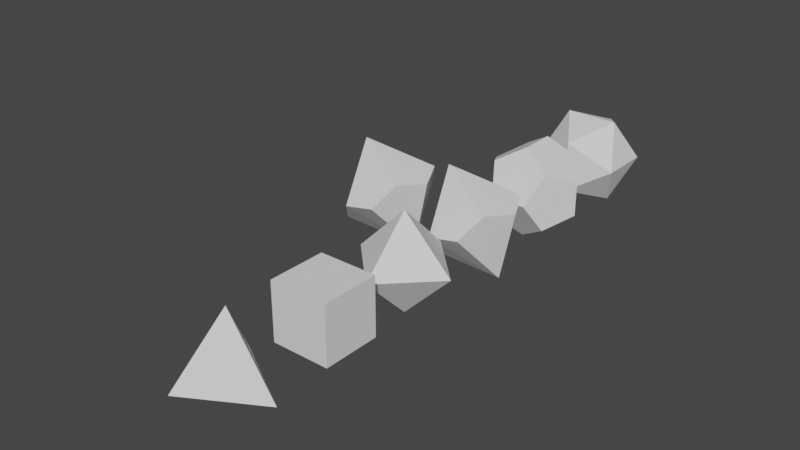 # Source: Dice.blend  (saved by Blender 2.83.18; exported with 4.5.12 LTS)
import bpy
from mathutils import Matrix  # noqa: F401  (used for matrix-valued properties, if any)

bpy.ops.wm.read_factory_settings(use_empty=True)
scene = bpy.context.scene
scene.name = 'Scene'

# ---- collections
col_collection = bpy.data.collections.new('Collection'); scene.collection.children.link(col_collection)

# ---- world
world_world = bpy.data.worlds.new('World'); scene.world = world_world
world_world.use_nodes = True; world_world.node_tree.nodes.clear()
_N = world_world.node_tree.nodes; _L = world_world.node_tree.links
n0 = _N.new('ShaderNodeOutputWorld'); n0.name = 'World Output'; n0.location = (300, 300)
n1 = _N.new('ShaderNodeBackground'); n1.name = 'Background'; n1.location = (10, 300)
n1.inputs[0].default_value = (0.05088, 0.05088, 0.05088, 1.0)
_L.new(n1.outputs[0], n0.inputs[0])
n0.is_active_output = True
world_world.color = (0.05088, 0.05088, 0.05088)
world_world.use_sun_shadow = False
world_world.sun_shadow_jitter_overblur = 0.0

# ---- meshes
me_solid = bpy.data.meshes.new('Solid')
me_solid.from_pydata([(0.0, 0.0, 1.0), (0.9428, 0.0, -0.3333), (-0.4714, 0.8165, -0.3333), (-0.4714, -0.8165, -0.3333)], [], [(0, 1, 2), (0, 2, 3), (0, 3, 1), (1, 3, 2)])
_uv = me_solid.uv_layers.new(name='UVMap')
_uv.uv.foreach_set('vector', [0.866, 0.9999, 0.433, 0.75, 0.866, 0.5, 0.866, 9.304e-05, 0.866, 0.5, 0.433, 0.25, 9.304e-05, 0.5, 0.433, 0.25, 0.433, 0.75, 0.433, 0.75, 0.433, 0.25, 0.866, 0.5])
me_solid.materials.append(None)
me_solid.use_remesh_fix_poles = True
me_solid.use_remesh_preserve_attributes = False
me_solid.use_mirror_vertex_groups = False
me_solid.update()
me_solid_001 = bpy.data.meshes.new('Solid.001')
me_solid_001.from_pydata([(-0.5774, -0.5774, -0.5774), (0.5774, -0.5774, -0.5774), (0.5774, 0.5774, -0.5774), (-0.5774, 0.5774, -0.5774), (-0.5774, -0.5774, 0.5774), (0.5774, -0.5774, 0.5774), (0.5774, 0.5774, 0.5774), (-0.5774, 0.5774, 0.5774)], [], [(0, 3, 2, 1), (0, 1, 5, 4), (0, 4, 7, 3), (6, 5, 1, 2), (6, 2, 3, 7), (6, 7, 4, 5)])
_uv = me_solid_001.uv_layers.new(name='UVMap')
_uv.uv.foreach_set('vector', [0.25, 0.25, 0.5, 0.25, 0.5, 0.5, 0.25, 0.5, 8.666e-05, 0.5, 0.25, 0.5, 0.25, 0.75, 8.659e-05, 0.75, 0.25, 0.25, 0.25, 8.659e-05, 0.5, 8.663e-05, 0.5, 0.25, 0.5, 0.75, 0.25, 0.75, 0.25, 0.5, 0.5, 0.5, 0.5, 0.75, 0.5, 0.5, 0.75, 0.5, 0.75, 0.75, 0.5, 0.75, 0.5, 0.9999, 0.25, 0.9999, 0.25, 0.75])
me_solid_001.use_remesh_fix_poles = True
me_solid_001.use_remesh_preserve_attributes = False
me_solid_001.use_mirror_vertex_groups = False
me_solid_001.update()
me_solid_002 = bpy.data.meshes.new('Solid.002')
me_solid_002.from_pydata([(1.0, 0.0, 0.0), (-1.0, 0.0, 0.0), (0.0, 1.0, 0.0), (0.0, -1.0, 0.0), (0.0, 0.0, 1.0), (0.0, 0.0, -1.0)], [], [(4, 0, 2), (4, 2, 1), (4, 1, 3), (4, 3, 0), (5, 2, 0), (5, 1, 2), (5, 3, 1), (5, 0, 3)])
_uv = me_solid_002.uv_layers.new(name='UVMap')
_uv.uv.foreach_set('vector', [0.433, 0.5, 0.2887, 0.75, 0.1444, 0.5, 0.433, 0.5, 0.1444, 0.5, 0.2887, 0.25, 0.433, 6.58e-05, 0.2887, 0.25, 0.1444, 6.58e-05, 0.433, 0.9999, 0.1444, 0.9999, 0.2887, 0.75, 6.585e-05, 0.75, 0.1444, 0.5, 0.2887, 0.75, 6.58e-05, 0.25, 0.2887, 0.25, 0.1444, 0.5, 6.58e-05, 0.25, 0.1444, 6.58e-05, 0.2887, 0.25, 6.585e-05, 0.75, 0.2887, 0.75, 0.1444, 0.9999])
me_solid_002.use_remesh_fix_poles = True
me_solid_002.use_remesh_preserve_attributes = False
me_solid_002.use_mirror_vertex_groups = False
me_solid_002.update()
me_solid_003 = bpy.data.meshes.new('Solid.003')
me_solid_003.from_pydata([(0.5774, 0.5774, 0.5774), (0.5774, 0.5774, -0.5774), (0.5774, -0.5774, 0.5774), (0.5774, -0.5774, -0.5774), (-0.5774, 0.5774, 0.5774), (-0.5774, 0.5774, -0.5774), (-0.5774, -0.5774, 0.5774), (-0.5774, -0.5774, -0.5774), (0.3568, 0.9342, 0.0), (-0.3568, 0.9342, 0.0), (0.3568, -0.9342, 0.0), (-0.3568, -0.9342, 0.0), (0.9342, 0.0, 0.3568), (0.9342, 0.0, -0.3568), (-0.9342, 0.0, 0.3568), (-0.9342, 0.0, -0.3568), (0.0, 0.3568, 0.9342), (0.0, -0.3568, 0.9342), (0.0, 0.3568, -0.9342), (0.0, -0.3568, -0.9342)], [], [(5, 15, 14, 4, 9), (19, 18, 1, 13, 3), (12, 13, 1, 8, 0), (15, 5, 18, 19, 7), (16, 17, 2, 12, 0), (8, 9, 4, 16, 0), (11, 6, 14, 15, 7), (19, 3, 10, 11, 7), (1, 18, 5, 9, 8), (11, 10, 2, 17, 6), (2, 10, 3, 13, 12), (4, 14, 6, 17, 16)])
_uv = me_solid_003.uv_layers.new(name='UVMap')
_uv.uv.foreach_set('vector', [0.305, 0.6414, 0.1886, 0.6793, 0.1166, 0.5802, 0.1886, 0.4811, 0.305, 0.5189, 0.305, 0.8396, 0.377, 0.7405, 0.4935, 0.7784, 0.4935, 0.9008, 0.377, 0.9387, 0.305, 0.1983, 0.4215, 0.1604, 0.4935, 0.2595, 0.4215, 0.3586, 0.305, 0.3207, 0.1886, 0.6793, 0.305, 0.6414, 0.377, 0.7405, 0.305, 0.8396, 0.1886, 0.8017, 0.1886, 0.3586, 0.1166, 0.2595, 0.1886, 0.1604, 0.305, 0.1983, 0.305, 0.3207, 0.377, 0.4198, 0.305, 0.5189, 0.1886, 0.4811, 0.1886, 0.3586, 0.305, 0.3207, 0.07207, 0.8396, 7.024e-05, 0.7405, 0.07207, 0.6414, 0.1886, 0.6793, 0.1886, 0.8017, 0.305, 0.8396, 0.305, 0.9621, 0.1886, 0.9999, 0.1166, 0.9008, 0.1886, 0.8017, 0.4935, 0.7027, 0.377, 0.7405, 0.305, 0.6414, 0.377, 0.5423, 0.4935, 0.5802, 7.054e-05, 0.09916, 0.1166, 0.06131, 0.1886, 0.1604, 0.1166, 0.2595, 7.054e-05, 0.2216, 0.1886, 0.1604, 0.1886, 0.03792, 0.305, 7.024e-05, 0.377, 0.09916, 0.305, 0.1983, 0.1166, 0.4577, 7.043e-05, 0.4198, 7.046e-05, 0.2973, 0.1166, 0.2595, 0.1886, 0.3586])
me_solid_003.use_remesh_fix_poles = True
me_solid_003.use_remesh_preserve_attributes = False
me_solid_003.use_mirror_vertex_groups = False
me_solid_003.update()
me_solid_004 = bpy.data.meshes.new('Solid.004')
me_solid_004.from_pydata([(0.8507, 0.5257, 0.0), (-0.8507, 0.5257, 0.0), (0.8507, -0.5257, 0.0), (-0.8507, -0.5257, 0.0), (0.5257, 0.0, 0.8507), (0.5257, 0.0, -0.8507), (-0.5257, 0.0, 0.8507), (-0.5257, 0.0, -0.8507), (0.0, 0.8507, 0.5257), (0.0, -0.8507, 0.5257), (0.0, 0.8507, -0.5257), (0.0, -0.8507, -0.5257)], [], [(0, 8, 4), (0, 5, 10), (2, 4, 9), (2, 11, 5), (1, 6, 8), (1, 10, 7), (3, 9, 6), (3, 7, 11), (0, 10, 8), (1, 8, 10), (2, 9, 11), (3, 11, 9), (4, 2, 0), (5, 0, 2), (6, 1, 3), (7, 3, 1), (8, 6, 4), (9, 4, 6), (10, 5, 7), (11, 7, 5)])
_uv = me_solid_004.uv_layers.new(name='UVMap')
_uv.uv.foreach_set('vector', [0.3149, 0.2728, 0.1575, 0.3637, 0.1575, 0.1819, 0.3149, 0.2728, 0.4724, 0.3637, 0.3149, 0.4546, 0.3149, 0.09097, 0.1575, 0.1819, 0.1575, 6.872e-05, 0.3149, 0.9999, 0.3149, 0.8181, 0.4724, 0.909, 0.1575, 0.5454, 6.872e-05, 0.4546, 0.1575, 0.3637, 0.1575, 0.5454, 0.3149, 0.4546, 0.3149, 0.6363, 0.1575, 0.7272, 0.1575, 0.909, 6.873e-05, 0.8181, 0.1575, 0.7272, 0.3149, 0.6363, 0.3149, 0.8181, 0.3149, 0.2728, 0.3149, 0.4546, 0.1575, 0.3637, 0.1575, 0.5454, 0.1575, 0.3637, 0.3149, 0.4546, 0.3149, 0.9999, 0.1575, 0.909, 0.3149, 0.8181, 0.1575, 0.7272, 0.3149, 0.8181, 0.1575, 0.909, 0.1575, 0.1819, 0.3149, 0.09097, 0.3149, 0.2728, 0.4724, 0.1819, 0.3149, 0.2728, 0.3149, 0.09097, 6.872e-05, 0.6363, 0.1575, 0.5454, 0.1575, 0.7272, 0.3149, 0.6363, 0.1575, 0.7272, 0.1575, 0.5454, 0.1575, 0.3637, 6.873e-05, 0.2728, 0.1575, 0.1819, 0.1575, 6.872e-05, 0.1575, 0.1819, 6.876e-05, 0.09097, 0.3149, 0.4546, 0.4724, 0.5454, 0.3149, 0.6363, 0.3149, 0.8181, 0.3149, 0.6363, 0.4724, 0.7272])
me_solid_004.materials.append(None)
me_solid_004.use_remesh_fix_poles = True
me_solid_004.use_remesh_preserve_attributes = False
me_solid_004.use_mirror_vertex_groups = False
me_solid_004.update()
me_solid_006 = bpy.data.meshes.new('Solid.006')
me_solid_006.from_pydata([(0.6168, 0.5774, 0.5136), (0.6168, -0.5774, 0.5136), (0.6018, 0.0, -0.9737), (-0.6168, 0.5774, -0.5136), (-0.6018, 0.0, 0.9737), (-0.6168, -0.5774, -0.5136), (0.3174, 0.9342, 0.0638), (-0.3174, 0.9342, -0.0638), (0.3174, -0.9342, 0.0638), (-0.3174, -0.9342, -0.0638), (0.8947, 0.0, 0.4206), (-0.8947, 0.0, -0.4206)], [], [(3, 11, 4, 7), (10, 2, 6, 0), (11, 3, 2, 5), (4, 1, 10, 0), (6, 7, 4, 0), (9, 4, 11, 5), (2, 8, 9, 5), (2, 3, 7, 6), (9, 8, 1, 4), (1, 8, 2, 10)])
_uv = me_solid_006.uv_layers.new(name='UVMap')
_uv.uv.foreach_set('vector', [0.2051, 0.5455, 0.2512, 0.4545, 0.4563, 0.5455, 0.2512, 0.6364, 0.2051, 0.9091, 1.866e-06, 0.8182, 0.2051, 0.7273, 0.2512, 0.8182, 0.2512, 0.4545, 0.2051, 0.5455, 0.0, 0.4545, 0.2051, 0.3636, 0.4563, 0.9091, 0.2512, 1.0, 0.2051, 0.9091, 0.2512, 0.8182, 0.2051, 0.7273, 0.2512, 0.6364, 0.4563, 0.7273, 0.2512, 0.8182, 0.2512, 0.2727, 0.4563, 0.3636, 0.2512, 0.4545, 0.2051, 0.3636, 1.066e-06, 0.2727, 0.2051, 0.1818, 0.2512, 0.2727, 0.2051, 0.3636, 5.573e-07, 0.6364, 0.2051, 0.5455, 0.2512, 0.6364, 0.2051, 0.7273, 0.2512, 0.2727, 0.2051, 0.1818, 0.2513, 0.09091, 0.4563, 0.1818, 0.2513, 0.09091, 0.2051, 0.1818, 2.786e-06, 0.09091, 0.2051, 0.0])
me_solid_006.use_remesh_fix_poles = True
me_solid_006.use_remesh_preserve_attributes = False
me_solid_006.use_mirror_vertex_groups = False
me_solid_006.update()
me_solid_005 = bpy.data.meshes.new('Solid.005')
me_solid_005.from_pydata([(0.6168, 0.5774, 0.5136), (0.6168, -0.5774, 0.5136), (0.6018, 0.0, -0.9737), (-0.6168, 0.5774, -0.5136), (-0.6018, 0.0, 0.9737), (-0.6168, -0.5774, -0.5136), (0.3174, 0.9342, 0.0638), (-0.3174, 0.9342, -0.0638), (0.3174, -0.9342, 0.0638), (-0.3174, -0.9342, -0.0638), (0.8947, 0.0, 0.4206), (-0.8947, 0.0, -0.4206)], [], [(3, 11, 4, 7), (10, 2, 6, 0), (11, 3, 2, 5), (4, 1, 10, 0), (6, 7, 4, 0), (9, 4, 11, 5), (2, 8, 9, 5), (2, 3, 7, 6), (9, 8, 1, 4), (1, 8, 2, 10)])
_uv = me_solid_005.uv_layers.new(name='UVMap')
_uv.uv.foreach_set('vector', [0.2051, 0.5455, 0.2512, 0.4545, 0.4563, 0.5455, 0.2512, 0.6364, 0.2051, 0.9091, 1.866e-06, 0.8182, 0.2051, 0.7273, 0.2512, 0.8182, 0.2512, 0.4545, 0.2051, 0.5455, 0.0, 0.4545, 0.2051, 0.3636, 0.4563, 0.9091, 0.2512, 1.0, 0.2051, 0.9091, 0.2512, 0.8182, 0.2051, 0.7273, 0.2512, 0.6364, 0.4563, 0.7273, 0.2512, 0.8182, 0.2512, 0.2727, 0.4563, 0.3636, 0.2512, 0.4545, 0.2051, 0.3636, 1.066e-06, 0.2727, 0.2051, 0.1818, 0.2512, 0.2727, 0.2051, 0.3636, 5.573e-07, 0.6364, 0.2051, 0.5455, 0.2512, 0.6364, 0.2051, 0.7273, 0.2512, 0.2727, 0.2051, 0.1818, 0.2513, 0.09091, 0.4563, 0.1818, 0.2513, 0.09091, 0.2051, 0.1818, 2.786e-06, 0.09091, 0.2051, 0.0])
me_solid_005.use_remesh_fix_poles = True
me_solid_005.use_remesh_preserve_attributes = False
me_solid_005.use_mirror_vertex_groups = False
me_solid_005.update()

# ---- objects
ob_d4 = bpy.data.objects.new('d4', me_solid)
ob_d6 = bpy.data.objects.new('d6', me_solid_001)
ob_d8 = bpy.data.objects.new('d8', me_solid_002)
ob_d12 = bpy.data.objects.new('d12', me_solid_003)
ob_d20 = bpy.data.objects.new('d20', me_solid_004)
ob_d10 = bpy.data.objects.new('d10', me_solid_006)
ob_d10_percent = bpy.data.objects.new('d10_Percent', me_solid_005)

# ---- transforms, parenting, visibility, modifiers, constraints
ob_d4.location = (0.0, 0.0, 0.0)
ob_d4.lineart.crease_threshold = 0.0
ob_d6.location = (0.0, 2.0, 0.0)
ob_d6.lineart.crease_threshold = 0.0
ob_d8.location = (0.0, 4.0, 0.0)
ob_d8.lineart.crease_threshold = 0.0
ob_d12.location = (0.0, 8.0, 0.0)
ob_d12.lineart.crease_threshold = 0.0
ob_d20.location = (0.0, 10.0, 0.0)
ob_d20.lineart.crease_threshold = 0.0
ob_d10.location = (0.0, 6.0, 0.0)
ob_d10.lineart.crease_threshold = 0.0
ob_d10_percent.location = (-2.0, 6.0, 0.0)
ob_d10_percent.lineart.crease_threshold = 0.0

# ---- collection membership
col_collection.objects.link(ob_d4)
col_collection.objects.link(ob_d6)
col_collection.objects.link(ob_d8)
col_collection.objects.link(ob_d12)
col_collection.objects.link(ob_d20)
col_collection.objects.link(ob_d10)
col_collection.objects.link(ob_d10_percent)

# ---- scene / render settings (as saved in the file)
scene.frame_start = 1; scene.frame_end = 250; scene.frame_set(1)
scene.render.engine = 'BLENDER_EEVEE_NEXT'
scene.cycles.use_denoising = False
scene.cycles.samples = 128
scene.cycles.sampling_pattern = 'TABULATED_SOBOL'
scene.cycles.use_adaptive_sampling = False
scene.cycles.use_light_tree = False
scene.view_settings.view_transform = 'Filmic'
bpy.context.view_layer.update()

# ---- added for rendering (the .blend has no active camera and no usable light): camera, sun
cam_auto = bpy.data.cameras.new('AutoCamera')
cam_auto.lens = 50.0
cam_auto.sensor_width = 36.0
cam_auto.clip_end = 1000.0
ob_auto_camera = bpy.data.objects.new('AutoCamera', cam_auto)
scene.collection.objects.link(ob_auto_camera)
ob_auto_camera.location = (10.5824, -8.81865, 9.22382)
ob_auto_camera.rotation_euler = (1.09748, -7.21219e-08, 0.694738)
scene.camera = ob_auto_camera
light_auto_sun = bpy.data.lights.new('AutoSun', 'SUN')
light_auto_sun.energy = 3.0
light_auto_sun.angle = 0.0523599
ob_auto_sun = bpy.data.objects.new('AutoSun', light_auto_sun)
scene.collection.objects.link(ob_auto_sun)
ob_auto_sun.rotation_euler = (0.872665, 0.174533, 0.523599)
bpy.context.view_layer.update()
